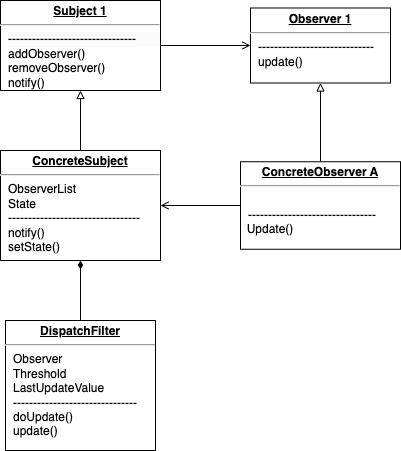

The diagram above was exported from draw.io. Its source (the exported page's mxGraphModel, read from the mxfile embedded in the PNG):
<mxGraphModel dx="1130" dy="1001" grid="1" gridSize="10" guides="1" tooltips="1" connect="1" arrows="1" fold="1" page="1" pageScale="1" pageWidth="850" pageHeight="1100" math="0" shadow="0">
  <root>
    <mxCell id="0" />
    <mxCell id="1" parent="0" />
    <mxCell id="4xZw6lvD3mbDg4s3Hync-7" style="edgeStyle=orthogonalEdgeStyle;rounded=0;orthogonalLoop=1;jettySize=auto;html=1;exitX=1;exitY=0.5;exitDx=0;exitDy=0;entryX=0;entryY=0.5;entryDx=0;entryDy=0;endArrow=open;endFill=0;" edge="1" parent="1" source="4xZw6lvD3mbDg4s3Hync-1" target="4xZw6lvD3mbDg4s3Hync-2">
      <mxGeometry relative="1" as="geometry" />
    </mxCell>
    <mxCell id="4xZw6lvD3mbDg4s3Hync-1" value="&lt;p style=&quot;margin:0px;margin-top:4px;text-align:center;text-decoration:underline;&quot;&gt;&lt;b&gt;Subject 1&lt;/b&gt;&lt;/p&gt;&lt;hr&gt;&lt;p style=&quot;margin:0px;margin-left:8px;&quot;&gt;&lt;/p&gt;&lt;p style=&quot;border-color: var(--border-color); color: rgb(0, 0, 0); font-family: Helvetica; font-size: 12px; font-style: normal; font-variant-ligatures: normal; font-variant-caps: normal; font-weight: 400; letter-spacing: normal; orphans: 2; text-align: left; text-indent: 0px; text-transform: none; widows: 2; word-spacing: 0px; -webkit-text-stroke-width: 0px; background-color: rgb(251, 251, 251); text-decoration-thickness: initial; text-decoration-style: initial; text-decoration-color: initial; margin: 0px 0px 0px 8px;&quot;&gt;--------------------------------&lt;/p&gt;&lt;p style=&quot;margin:0px;margin-left:8px;&quot;&gt;addObserver()&lt;/p&gt;&lt;p style=&quot;margin:0px;margin-left:8px;&quot;&gt;removeObserver()&lt;/p&gt;&lt;p style=&quot;margin:0px;margin-left:8px;&quot;&gt;notify()&lt;/p&gt;" style="verticalAlign=top;align=left;overflow=fill;fontSize=12;fontFamily=Helvetica;html=1;" vertex="1" parent="1">
      <mxGeometry x="220" y="140" width="160" height="90" as="geometry" />
    </mxCell>
    <mxCell id="4xZw6lvD3mbDg4s3Hync-2" value="&lt;p style=&quot;margin:0px;margin-top:4px;text-align:center;text-decoration:underline;&quot;&gt;&lt;b&gt;Observer 1&lt;/b&gt;&lt;/p&gt;&lt;hr&gt;&lt;p style=&quot;border-color: var(--border-color); margin: 0px 0px 0px 8px;&quot;&gt;-----------------------------&lt;/p&gt;&lt;p style=&quot;margin:0px;margin-left:8px;&quot;&gt;update()&lt;/p&gt;&lt;div&gt;&lt;br&gt;&lt;/div&gt;" style="verticalAlign=top;align=left;overflow=fill;fontSize=12;fontFamily=Helvetica;html=1;" vertex="1" parent="1">
      <mxGeometry x="470" y="147.5" width="140" height="75" as="geometry" />
    </mxCell>
    <mxCell id="4xZw6lvD3mbDg4s3Hync-8" style="edgeStyle=orthogonalEdgeStyle;rounded=0;orthogonalLoop=1;jettySize=auto;html=1;exitX=0.5;exitY=0;exitDx=0;exitDy=0;entryX=0.5;entryY=1;entryDx=0;entryDy=0;endArrow=block;endFill=0;" edge="1" parent="1" source="4xZw6lvD3mbDg4s3Hync-3" target="4xZw6lvD3mbDg4s3Hync-1">
      <mxGeometry relative="1" as="geometry" />
    </mxCell>
    <mxCell id="4xZw6lvD3mbDg4s3Hync-3" value="&lt;p style=&quot;margin:0px;margin-top:4px;text-align:center;text-decoration:underline;&quot;&gt;&lt;b&gt;ConcreteSubject&lt;/b&gt;&lt;/p&gt;&lt;hr&gt;&lt;p style=&quot;margin:0px;margin-left:8px;&quot;&gt;ObserverList&amp;nbsp;&lt;/p&gt;&lt;p style=&quot;margin:0px;margin-left:8px;&quot;&gt;State&lt;/p&gt;&lt;p style=&quot;margin:0px;margin-left:8px;&quot;&gt;---------------------------------&lt;/p&gt;&lt;p style=&quot;margin:0px;margin-left:8px;&quot;&gt;notify()&lt;/p&gt;&lt;p style=&quot;margin:0px;margin-left:8px;&quot;&gt;setState()&amp;nbsp;&lt;/p&gt;&lt;p style=&quot;margin:0px;margin-left:8px;&quot;&gt;&lt;br&gt;&lt;/p&gt;" style="verticalAlign=top;align=left;overflow=fill;fontSize=12;fontFamily=Helvetica;html=1;" vertex="1" parent="1">
      <mxGeometry x="220" y="290" width="160" height="110" as="geometry" />
    </mxCell>
    <mxCell id="4xZw6lvD3mbDg4s3Hync-10" style="edgeStyle=orthogonalEdgeStyle;rounded=0;orthogonalLoop=1;jettySize=auto;html=1;exitX=0;exitY=0.5;exitDx=0;exitDy=0;entryX=1;entryY=0.5;entryDx=0;entryDy=0;endArrow=open;endFill=0;" edge="1" parent="1" source="4xZw6lvD3mbDg4s3Hync-4" target="4xZw6lvD3mbDg4s3Hync-3">
      <mxGeometry relative="1" as="geometry" />
    </mxCell>
    <mxCell id="4xZw6lvD3mbDg4s3Hync-27" value="" style="edgeStyle=orthogonalEdgeStyle;rounded=0;orthogonalLoop=1;jettySize=auto;html=1;endArrow=block;endFill=0;" edge="1" parent="1" source="4xZw6lvD3mbDg4s3Hync-4" target="4xZw6lvD3mbDg4s3Hync-2">
      <mxGeometry relative="1" as="geometry" />
    </mxCell>
    <mxCell id="4xZw6lvD3mbDg4s3Hync-4" value="&lt;p style=&quot;margin:0px;margin-top:4px;text-align:center;text-decoration:underline;&quot;&gt;&lt;b&gt;ConcreteObserver A&lt;/b&gt;&lt;/p&gt;&lt;hr&gt;&lt;p style=&quot;margin:0px;margin-left:8px;&quot;&gt;&lt;br&gt;&lt;/p&gt;&lt;p style=&quot;margin:0px;margin-left:8px;&quot;&gt;--------------------------------&lt;/p&gt;&amp;nbsp; Update()&lt;p style=&quot;margin:0px;margin-left:8px;&quot;&gt;&lt;br&gt;&lt;/p&gt;" style="verticalAlign=top;align=left;overflow=fill;fontSize=12;fontFamily=Helvetica;html=1;" vertex="1" parent="1">
      <mxGeometry x="460" y="301.25" width="160" height="87.5" as="geometry" />
    </mxCell>
    <mxCell id="4xZw6lvD3mbDg4s3Hync-29" style="edgeStyle=orthogonalEdgeStyle;rounded=0;orthogonalLoop=1;jettySize=auto;html=1;exitX=0.5;exitY=0;exitDx=0;exitDy=0;entryX=0.5;entryY=1;entryDx=0;entryDy=0;endArrow=diamondThin;endFill=1;" edge="1" parent="1" source="4xZw6lvD3mbDg4s3Hync-28" target="4xZw6lvD3mbDg4s3Hync-3">
      <mxGeometry relative="1" as="geometry" />
    </mxCell>
    <mxCell id="4xZw6lvD3mbDg4s3Hync-28" value="&lt;p style=&quot;margin:0px;margin-top:4px;text-align:center;text-decoration:underline;&quot;&gt;&lt;b&gt;DispatchFilter&lt;/b&gt;&lt;/p&gt;&lt;hr&gt;&lt;p style=&quot;margin:0px;margin-left:8px;&quot;&gt;Observer&lt;/p&gt;&lt;p style=&quot;margin:0px;margin-left:8px;&quot;&gt;Threshold&lt;/p&gt;&lt;p style=&quot;margin:0px;margin-left:8px;&quot;&gt;LastUpdateValue&amp;nbsp;&lt;/p&gt;&lt;p style=&quot;margin:0px;margin-left:8px;&quot;&gt;-------------------------------&lt;/p&gt;&lt;p style=&quot;margin:0px;margin-left:8px;&quot;&gt;doUpdate()&lt;/p&gt;&lt;p style=&quot;margin:0px;margin-left:8px;&quot;&gt;update()&lt;/p&gt;" style="verticalAlign=top;align=left;overflow=fill;fontSize=12;fontFamily=Helvetica;html=1;" vertex="1" parent="1">
      <mxGeometry x="225" y="460" width="150" height="130" as="geometry" />
    </mxCell>
  </root>
</mxGraphModel>